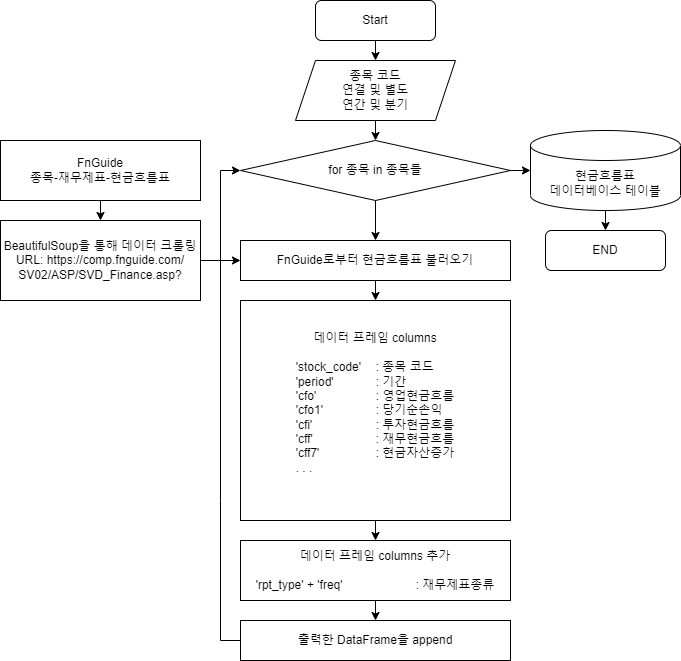

The diagram above was exported from draw.io. Its source (the exported page's mxGraphModel, read from the mxfile embedded in the PNG):
<mxGraphModel dx="460" dy="767" grid="1" gridSize="10" guides="1" tooltips="1" connect="1" arrows="1" fold="1" page="1" pageScale="1" pageWidth="827" pageHeight="1169" math="0" shadow="0">
  <root>
    <mxCell id="WIyWlLk6GJQsqaUBKTNV-0" />
    <mxCell id="WIyWlLk6GJQsqaUBKTNV-1" parent="WIyWlLk6GJQsqaUBKTNV-0" />
    <mxCell id="CyiR3Z2ePAn1m4rhYiCn-0" value="Start" style="rounded=1;whiteSpace=wrap;html=1;" parent="WIyWlLk6GJQsqaUBKTNV-1" vertex="1">
      <mxGeometry x="435" y="110" width="120" height="40" as="geometry" />
    </mxCell>
    <mxCell id="CyiR3Z2ePAn1m4rhYiCn-1" value="종목 코드&lt;br&gt;연결 및 별도&lt;br&gt;연간 및 분기" style="shape=parallelogram;perimeter=parallelogramPerimeter;whiteSpace=wrap;html=1;fixedSize=1;" parent="WIyWlLk6GJQsqaUBKTNV-1" vertex="1">
      <mxGeometry x="415" y="170" width="160" height="60" as="geometry" />
    </mxCell>
    <mxCell id="CyiR3Z2ePAn1m4rhYiCn-2" value="" style="endArrow=classic;html=1;rounded=0;entryX=0.5;entryY=0;entryDx=0;entryDy=0;" parent="WIyWlLk6GJQsqaUBKTNV-1" source="CyiR3Z2ePAn1m4rhYiCn-0" target="CyiR3Z2ePAn1m4rhYiCn-1" edge="1">
      <mxGeometry width="50" height="50" relative="1" as="geometry">
        <mxPoint x="482.5" y="410" as="sourcePoint" />
        <mxPoint x="532.5" y="360" as="targetPoint" />
      </mxGeometry>
    </mxCell>
    <mxCell id="CyiR3Z2ePAn1m4rhYiCn-3" value="for 종목 in 종목들" style="rhombus;whiteSpace=wrap;html=1;" parent="WIyWlLk6GJQsqaUBKTNV-1" vertex="1">
      <mxGeometry x="360" y="250" width="270" height="60" as="geometry" />
    </mxCell>
    <mxCell id="CyiR3Z2ePAn1m4rhYiCn-4" value="" style="endArrow=classic;html=1;rounded=0;exitX=0.5;exitY=1;exitDx=0;exitDy=0;entryX=0.5;entryY=0;entryDx=0;entryDy=0;" parent="WIyWlLk6GJQsqaUBKTNV-1" source="CyiR3Z2ePAn1m4rhYiCn-1" target="CyiR3Z2ePAn1m4rhYiCn-3" edge="1">
      <mxGeometry width="50" height="50" relative="1" as="geometry">
        <mxPoint x="482.5" y="410" as="sourcePoint" />
        <mxPoint x="532.5" y="360" as="targetPoint" />
      </mxGeometry>
    </mxCell>
    <mxCell id="CyiR3Z2ePAn1m4rhYiCn-5" value="현금흐름표&lt;br&gt;데이터베이스 테이블" style="shape=cylinder3;whiteSpace=wrap;html=1;boundedLbl=1;backgroundOutline=1;size=15;" parent="WIyWlLk6GJQsqaUBKTNV-1" vertex="1">
      <mxGeometry x="650" y="240" width="150" height="80" as="geometry" />
    </mxCell>
    <mxCell id="CyiR3Z2ePAn1m4rhYiCn-6" value="" style="endArrow=classic;html=1;rounded=0;exitX=1;exitY=0.5;exitDx=0;exitDy=0;entryX=0;entryY=0.5;entryDx=0;entryDy=0;entryPerimeter=0;" parent="WIyWlLk6GJQsqaUBKTNV-1" source="CyiR3Z2ePAn1m4rhYiCn-3" target="CyiR3Z2ePAn1m4rhYiCn-5" edge="1">
      <mxGeometry width="50" height="50" relative="1" as="geometry">
        <mxPoint x="612.5" y="400" as="sourcePoint" />
        <mxPoint x="662.5" y="350" as="targetPoint" />
      </mxGeometry>
    </mxCell>
    <mxCell id="CyiR3Z2ePAn1m4rhYiCn-7" value="" style="endArrow=classic;html=1;rounded=0;exitX=0.5;exitY=1;exitDx=0;exitDy=0;exitPerimeter=0;" parent="WIyWlLk6GJQsqaUBKTNV-1" source="CyiR3Z2ePAn1m4rhYiCn-5" target="CyiR3Z2ePAn1m4rhYiCn-8" edge="1">
      <mxGeometry width="50" height="50" relative="1" as="geometry">
        <mxPoint x="645" y="380" as="sourcePoint" />
        <mxPoint x="740" y="340" as="targetPoint" />
      </mxGeometry>
    </mxCell>
    <mxCell id="CyiR3Z2ePAn1m4rhYiCn-8" value="END" style="rounded=1;whiteSpace=wrap;html=1;" parent="WIyWlLk6GJQsqaUBKTNV-1" vertex="1">
      <mxGeometry x="665" y="340" width="120" height="40" as="geometry" />
    </mxCell>
    <mxCell id="CyiR3Z2ePAn1m4rhYiCn-9" value="FnGuide로부터 현금흐름표 불러오기" style="rounded=0;whiteSpace=wrap;html=1;" parent="WIyWlLk6GJQsqaUBKTNV-1" vertex="1">
      <mxGeometry x="360" y="350" width="270" height="40" as="geometry" />
    </mxCell>
    <mxCell id="CyiR3Z2ePAn1m4rhYiCn-10" value="" style="endArrow=classic;html=1;rounded=0;exitX=0.5;exitY=1;exitDx=0;exitDy=0;entryX=0.5;entryY=0;entryDx=0;entryDy=0;" parent="WIyWlLk6GJQsqaUBKTNV-1" source="CyiR3Z2ePAn1m4rhYiCn-3" target="CyiR3Z2ePAn1m4rhYiCn-9" edge="1">
      <mxGeometry width="50" height="50" relative="1" as="geometry">
        <mxPoint x="572.5" y="390" as="sourcePoint" />
        <mxPoint x="622.5" y="340" as="targetPoint" />
      </mxGeometry>
    </mxCell>
    <mxCell id="CyiR3Z2ePAn1m4rhYiCn-13" value="" style="endArrow=classic;html=1;rounded=0;exitX=0.5;exitY=1;exitDx=0;exitDy=0;entryX=0.5;entryY=0;entryDx=0;entryDy=0;" parent="WIyWlLk6GJQsqaUBKTNV-1" source="CyiR3Z2ePAn1m4rhYiCn-9" edge="1">
      <mxGeometry width="50" height="50" relative="1" as="geometry">
        <mxPoint x="572.5" y="390" as="sourcePoint" />
        <mxPoint x="495" y="410" as="targetPoint" />
      </mxGeometry>
    </mxCell>
    <mxCell id="CyiR3Z2ePAn1m4rhYiCn-19" value="출력한 DataFrame을 append" style="rounded=0;whiteSpace=wrap;html=1;" parent="WIyWlLk6GJQsqaUBKTNV-1" vertex="1">
      <mxGeometry x="360" y="730" width="270" height="40" as="geometry" />
    </mxCell>
    <mxCell id="CyiR3Z2ePAn1m4rhYiCn-20" value="" style="endArrow=classic;html=1;rounded=0;exitX=0;exitY=0.5;exitDx=0;exitDy=0;entryX=0;entryY=0.5;entryDx=0;entryDy=0;" parent="WIyWlLk6GJQsqaUBKTNV-1" source="CyiR3Z2ePAn1m4rhYiCn-19" target="CyiR3Z2ePAn1m4rhYiCn-3" edge="1">
      <mxGeometry width="50" height="50" relative="1" as="geometry">
        <mxPoint x="410" y="710" as="sourcePoint" />
        <mxPoint x="460" y="660" as="targetPoint" />
        <Array as="points">
          <mxPoint x="340" y="750" />
          <mxPoint x="340" y="610" />
          <mxPoint x="340" y="280" />
        </Array>
      </mxGeometry>
    </mxCell>
    <mxCell id="CyiR3Z2ePAn1m4rhYiCn-22" value="데이터 프레임 columns&lt;br&gt;&lt;br&gt;&lt;div style=&quot;text-align: left;&quot;&gt;&lt;span style=&quot;background-color: initial;&quot;&gt;'stock_code'&lt;span style=&quot;white-space: pre;&quot;&gt;&#09;&lt;/span&gt;: 종목 코드&lt;/span&gt;&lt;/div&gt;&lt;div style=&quot;text-align: left;&quot;&gt;&lt;span style=&quot;background-color: initial;&quot;&gt;'period'&lt;span style=&quot;white-space: pre;&quot;&gt;&#09;&lt;span style=&quot;white-space: pre;&quot;&gt;&#09;&lt;/span&gt;&lt;/span&gt;: 기간&lt;/span&gt;&lt;/div&gt;&lt;div style=&quot;text-align: left;&quot;&gt;&lt;span style=&quot;background-color: initial;&quot;&gt;'cfo'&lt;span style=&quot;white-space: pre;&quot;&gt;&#09;&lt;span style=&quot;white-space: pre;&quot;&gt;&#09;&lt;span style=&quot;white-space: pre;&quot;&gt;&#09;&lt;/span&gt;&lt;/span&gt;&lt;/span&gt;: 영업현금흐름&lt;/span&gt;&lt;/div&gt;&lt;div style=&quot;text-align: left;&quot;&gt;&lt;span style=&quot;background-color: initial;&quot;&gt;'cfo1'&lt;span style=&quot;white-space: pre;&quot;&gt;&#09;&lt;span style=&quot;white-space: pre;&quot;&gt;&#09;&lt;/span&gt;&lt;/span&gt;: 당기순손익&lt;/span&gt;&lt;/div&gt;&lt;div style=&quot;text-align: left;&quot;&gt;&lt;span style=&quot;background-color: initial;&quot;&gt;'cfi'&lt;span style=&quot;white-space: pre;&quot;&gt;&#09;&lt;span style=&quot;white-space: pre;&quot;&gt;&#09;&lt;span style=&quot;white-space: pre;&quot;&gt;&#09;&lt;/span&gt;&lt;/span&gt;&lt;/span&gt;:&amp;nbsp;투자현금흐름&lt;/span&gt;&lt;/div&gt;&lt;div style=&quot;text-align: left;&quot;&gt;&lt;span style=&quot;background-color: initial;&quot;&gt;'cff'&lt;span style=&quot;white-space: pre;&quot;&gt;&#09;&lt;/span&gt;&lt;span style=&quot;white-space: pre;&quot;&gt;&#09;&lt;span style=&quot;white-space: pre;&quot;&gt;&#09;&lt;/span&gt;&lt;/span&gt;: 재무현금흐름&lt;/span&gt;&lt;/div&gt;&lt;div style=&quot;text-align: left;&quot;&gt;&lt;span style=&quot;background-color: initial;&quot;&gt;'cff7'&lt;span style=&quot;white-space: pre;&quot;&gt;&#09;&lt;/span&gt;&lt;span style=&quot;white-space: pre;&quot;&gt;&#09;&lt;span style=&quot;white-space: pre;&quot;&gt;&#09;&lt;/span&gt;&lt;/span&gt;:&amp;nbsp;현금자산증가&lt;/span&gt;&lt;/div&gt;&lt;div style=&quot;text-align: left;&quot;&gt;. . .&lt;/div&gt;&lt;div style=&quot;text-align: left;&quot;&gt;&lt;br&gt;&lt;/div&gt;" style="rounded=0;whiteSpace=wrap;html=1;" parent="WIyWlLk6GJQsqaUBKTNV-1" vertex="1">
      <mxGeometry x="360" y="410" width="270" height="220" as="geometry" />
    </mxCell>
    <mxCell id="vn_8laeXBMquaSyYYQf0-0" value="" style="endArrow=classic;html=1;rounded=0;exitX=0.5;exitY=1;exitDx=0;exitDy=0;entryX=0.5;entryY=0;entryDx=0;entryDy=0;" parent="WIyWlLk6GJQsqaUBKTNV-1" source="CyiR3Z2ePAn1m4rhYiCn-22" target="emQilvdLdDbu7pqeeofk-0" edge="1">
      <mxGeometry width="50" height="50" relative="1" as="geometry">
        <mxPoint x="520" y="410" as="sourcePoint" />
        <mxPoint x="570" y="360" as="targetPoint" />
      </mxGeometry>
    </mxCell>
    <mxCell id="vn_8laeXBMquaSyYYQf0-2" value="FnGuide&lt;br&gt;종목-재무제표-현금흐름표" style="rounded=0;whiteSpace=wrap;html=1;" parent="WIyWlLk6GJQsqaUBKTNV-1" vertex="1">
      <mxGeometry x="120" y="250" width="200" height="60" as="geometry" />
    </mxCell>
    <mxCell id="vn_8laeXBMquaSyYYQf0-4" value="BeautifulSoup을 통해 데이터 크롤링&lt;br&gt;URL: https://comp.fnguide.com/&lt;br&gt;SV02/ASP/SVD_Finance.asp?" style="rounded=0;whiteSpace=wrap;html=1;" parent="WIyWlLk6GJQsqaUBKTNV-1" vertex="1">
      <mxGeometry x="120" y="330" width="200" height="80" as="geometry" />
    </mxCell>
    <mxCell id="vn_8laeXBMquaSyYYQf0-6" value="" style="endArrow=classic;html=1;rounded=0;exitX=0.5;exitY=1;exitDx=0;exitDy=0;entryX=0.5;entryY=0;entryDx=0;entryDy=0;" parent="WIyWlLk6GJQsqaUBKTNV-1" source="vn_8laeXBMquaSyYYQf0-2" target="vn_8laeXBMquaSyYYQf0-4" edge="1">
      <mxGeometry width="50" height="50" relative="1" as="geometry">
        <mxPoint x="300" y="520" as="sourcePoint" />
        <mxPoint x="350" y="470" as="targetPoint" />
      </mxGeometry>
    </mxCell>
    <mxCell id="emQilvdLdDbu7pqeeofk-0" value="데이터 프레임 columns 추가&lt;br&gt;&lt;br&gt;&lt;div style=&quot;text-align: left;&quot;&gt;&lt;span style=&quot;background-color: initial;&quot;&gt;'rpt_type' + 'freq' &lt;span style=&quot;white-space: pre;&quot;&gt;&#09;&lt;/span&gt;&lt;span style=&quot;white-space: pre;&quot;&gt;&#09;&lt;/span&gt;&lt;span style=&quot;white-space: pre;&quot;&gt;&#09;&lt;/span&gt;: 재무제표종류&lt;/span&gt;&lt;/div&gt;" style="rounded=0;whiteSpace=wrap;html=1;" parent="WIyWlLk6GJQsqaUBKTNV-1" vertex="1">
      <mxGeometry x="360" y="650" width="270" height="60" as="geometry" />
    </mxCell>
    <mxCell id="emQilvdLdDbu7pqeeofk-1" value="" style="endArrow=classic;html=1;rounded=0;exitX=0.5;exitY=1;exitDx=0;exitDy=0;entryX=0.5;entryY=0;entryDx=0;entryDy=0;" parent="WIyWlLk6GJQsqaUBKTNV-1" source="emQilvdLdDbu7pqeeofk-0" target="CyiR3Z2ePAn1m4rhYiCn-19" edge="1">
      <mxGeometry width="50" height="50" relative="1" as="geometry">
        <mxPoint x="430" y="500" as="sourcePoint" />
        <mxPoint x="480" y="450" as="targetPoint" />
      </mxGeometry>
    </mxCell>
    <mxCell id="emQilvdLdDbu7pqeeofk-2" value="" style="endArrow=classic;html=1;rounded=0;exitX=1;exitY=0.5;exitDx=0;exitDy=0;entryX=0;entryY=0.5;entryDx=0;entryDy=0;" parent="WIyWlLk6GJQsqaUBKTNV-1" source="vn_8laeXBMquaSyYYQf0-4" target="CyiR3Z2ePAn1m4rhYiCn-9" edge="1">
      <mxGeometry width="50" height="50" relative="1" as="geometry">
        <mxPoint x="280" y="400" as="sourcePoint" />
        <mxPoint x="330" y="350" as="targetPoint" />
      </mxGeometry>
    </mxCell>
  </root>
</mxGraphModel>